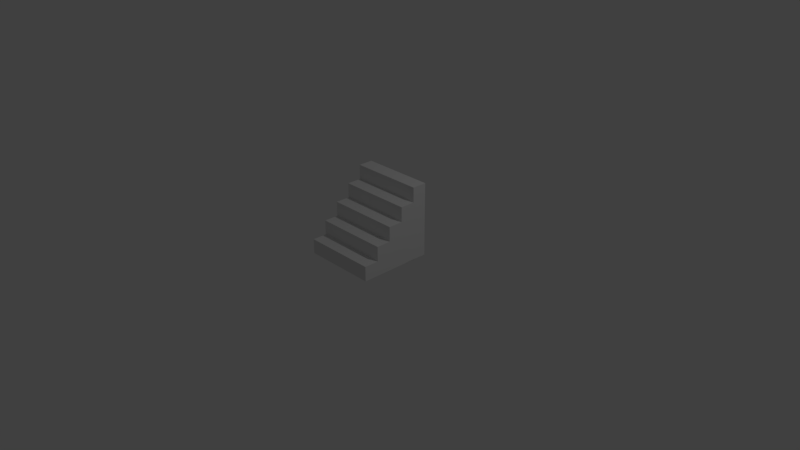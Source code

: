 # Source: stairs.blend  (saved by Blender 2.79.0; exported with 4.5.12 LTS)
import bpy
from mathutils import Matrix  # noqa: F401  (used for matrix-valued properties, if any)

bpy.ops.wm.read_factory_settings(use_empty=True)
scene = bpy.context.scene
scene.name = 'Scene'

# ---- collections
col_collection_1 = bpy.data.collections.new('Collection 1'); scene.collection.children.link(col_collection_1)

# ---- materials (node trees are filled in below, after node groups)
mat_material = bpy.data.materials.new('Material')
mat_material.alpha_threshold = 0.0
mat_material.use_transparent_shadow = False
mat_material.roughness = 0.5
mat_material.line_color = (0.0, 0.0, 0.0, 1.0)

# ---- material node trees

# ---- world
world_world = bpy.data.worlds.new('World'); scene.world = world_world
world_world.color = (0.05088, 0.05088, 0.05088)
world_world.use_sun_shadow = False
world_world.sun_shadow_jitter_overblur = 0.0
world_world.cycles.sampling_method = 'MANUAL'

# ---- cameras
cam_camera = bpy.data.cameras.new('Camera')
cam_camera.clip_end = 100.0
cam_camera.lens = 35.0
cam_camera.sensor_width = 32.0
cam_camera.sensor_height = 18.0
cam_camera.ortho_scale = 7.314
cam_camera.dof.focus_distance = 0.0
cam_camera.dof.aperture_fstop = 128.0

# ---- lights
light_lamp = bpy.data.lights.new('Lamp', 'POINT')
light_lamp.transmission_factor = 0.0
light_lamp.cutoff_distance = 30.0
light_lamp.energy = 100.0
light_lamp.shadow_buffer_clip_start = 1.001
light_lamp.shadow_soft_size = 0.1
light_lamp.shadow_maximum_resolution = 0.006
light_lamp.use_absolute_resolution = True

# ---- meshes
me_cube = bpy.data.meshes.new('Cube')
me_cube.from_pydata([(1.005, 0.9987, -1.0), (1.0, -1.0, -1.0), (-1.0, -1.0, -1.0), (-0.9954, 0.9987, -1.0), (1.0, 1.0, 1.0), (1.0, -1.0, 1.0), (-1.0, -1.0, 1.0), (-1.0, 1.0, 1.0), (1.005, 0.5987, -1.0), (1.0, 0.2, -1.0), (1.0, -0.2, -1.0), (1.0, -0.6, -1.0), (-1.0, -0.6, -1.0), (-1.0, -0.2, -1.0), (-1.0, 0.2, -1.0), (-0.9954, 0.5987, -1.0), (1.0, -0.6, 1.0), (-1.0, -0.6, 1.0), (1.0, 1.0, 3.0), (-1.0, 1.0, 3.0), (1.0, -0.2, 3.0), (1.0, -0.6, 3.0), (-1.0, -0.6, 3.0), (-1.0, -0.2, 3.0), (1.0, 1.0, 5.0), (-1.0, 1.0, 5.0), (1.0, 0.2, 5.0), (1.0, -0.2, 5.0), (-1.0, -0.2, 5.0), (-1.0, 0.2, 5.0), (1.0, 1.0, 7.0), (-1.0, 1.0, 7.0), (-1.0, 0.6, 7.0), (1.0, 0.6, 7.0), (1.0, 0.2, 7.0), (-1.0, 0.2, 7.0), (1.0, 1.0, 9.0), (-1.0, 1.0, 9.0), (-1.0, 0.6, 9.0), (1.0, 0.6, 9.0)], [], [(16, 17, 6, 5), (1, 5, 6, 2), (16, 5, 1, 11, 10, 9, 8, 0, 4, 18, 24, 30, 36, 39, 33, 34, 26, 27, 20, 21), (20, 23, 22, 21), (17, 16, 21, 22), (29, 26, 34, 35), (26, 29, 28, 27), (23, 20, 27, 28), (32, 33, 39, 38), (33, 32, 35, 34), (4, 0, 3, 7, 19, 25, 31, 37, 36, 30, 24, 18), (36, 37, 38, 39), (11, 1, 2, 12, 13, 14, 15, 3, 0, 8, 9, 10), (7, 3, 15, 14, 13, 12, 2, 6, 17, 22, 23, 28, 29, 35, 32, 38, 37, 31, 25, 19)])
me_cube.materials.append(mat_material)
me_cube.use_remesh_preserve_volume = False
me_cube.use_remesh_preserve_attributes = False
me_cube.use_mirror_vertex_groups = False
me_cube.update()

# ---- objects
ob_cube = bpy.data.objects.new('Cube', me_cube)
ob_lamp = bpy.data.objects.new('Lamp', light_lamp)
ob_camera = bpy.data.objects.new('Camera', cam_camera)

# ---- transforms, parenting, visibility, modifiers, constraints
ob_cube.location = (0.0, 0.0, 0.1)
ob_cube.scale = (0.5, 0.5, 0.1)
ob_cube.lock_rotations_4d = False
ob_cube.empty_display_type = 'ARROWS'
ob_cube.lineart.crease_threshold = 0.0
ob_lamp.location = (4.076, 1.005, 5.904)
ob_lamp.rotation_euler = (0.6503, 0.05522, 1.866)
ob_lamp.lock_rotations_4d = False
ob_lamp.empty_display_type = 'ARROWS'
ob_lamp.color = (0.0, 0.0, 0.0, 0.0)
ob_lamp.lineart.crease_threshold = 0.0
ob_camera.location = (7.481, -6.508, 5.344)
ob_camera.rotation_euler = (1.109, 0.0, 0.8149)
ob_camera.lock_rotations_4d = False
ob_camera.empty_display_type = 'ARROWS'
ob_camera.color = (0.0, 0.0, 0.0, 0.0)
ob_camera.display_type = 'WIRE'
ob_camera.lineart.crease_threshold = 0.0

# ---- collection membership
col_collection_1.objects.link(ob_cube)
col_collection_1.objects.link(ob_lamp)
col_collection_1.objects.link(ob_camera)

# ---- scene / render settings (as saved in the file)
scene.camera = ob_camera
scene.frame_start = 1; scene.frame_end = 250; scene.frame_set(1)
scene.render.engine = 'BLENDER_EEVEE_NEXT'
scene.render.resolution_percentage = 50
scene.render.dither_intensity = 0.0
scene.cycles.use_denoising = False
scene.cycles.samples = 128
scene.cycles.sampling_pattern = 'TABULATED_SOBOL'
scene.cycles.use_adaptive_sampling = False
scene.cycles.use_light_tree = False
scene.cycles.blur_glossy = 0.0
scene.cycles.sample_clamp_indirect = 0.0
scene.view_settings.view_transform = 'Standard'
bpy.context.view_layer.update()
